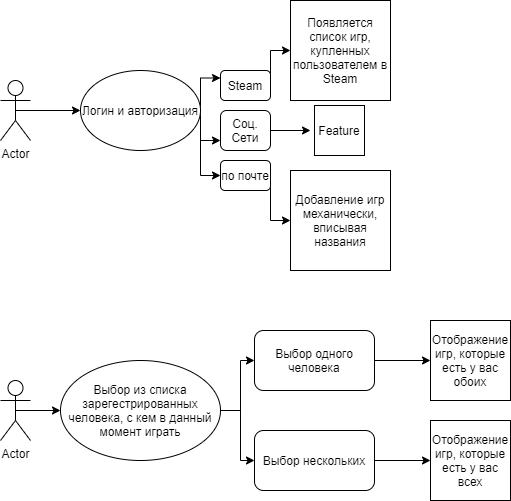

The diagram above was exported from draw.io. Its source (the exported page's mxGraphModel, read from the mxfile embedded in the PNG):
<mxGraphModel dx="1381" dy="764" grid="1" gridSize="10" guides="1" tooltips="1" connect="1" arrows="1" fold="1" page="1" pageScale="1" pageWidth="827" pageHeight="1169" math="0" shadow="0">
  <root>
    <mxCell id="0" />
    <mxCell id="1" parent="0" />
    <mxCell id="tHdG8MyNtbFdnzG3jMu8-11" style="edgeStyle=orthogonalEdgeStyle;rounded=0;orthogonalLoop=1;jettySize=auto;html=1;exitX=0.5;exitY=0.5;exitDx=0;exitDy=0;exitPerimeter=0;entryX=0;entryY=0.5;entryDx=0;entryDy=0;" edge="1" parent="1" source="tHdG8MyNtbFdnzG3jMu8-1" target="tHdG8MyNtbFdnzG3jMu8-2">
      <mxGeometry relative="1" as="geometry" />
    </mxCell>
    <mxCell id="tHdG8MyNtbFdnzG3jMu8-1" value="Actor" style="shape=umlActor;verticalLabelPosition=bottom;verticalAlign=top;html=1;outlineConnect=0;" vertex="1" parent="1">
      <mxGeometry x="100" y="210" width="30" height="60" as="geometry" />
    </mxCell>
    <mxCell id="tHdG8MyNtbFdnzG3jMu8-7" style="edgeStyle=orthogonalEdgeStyle;rounded=0;orthogonalLoop=1;jettySize=auto;html=1;exitX=1;exitY=0.5;exitDx=0;exitDy=0;entryX=0;entryY=0.25;entryDx=0;entryDy=0;" edge="1" parent="1" source="tHdG8MyNtbFdnzG3jMu8-2" target="tHdG8MyNtbFdnzG3jMu8-3">
      <mxGeometry relative="1" as="geometry">
        <Array as="points">
          <mxPoint x="300" y="208" />
        </Array>
      </mxGeometry>
    </mxCell>
    <mxCell id="tHdG8MyNtbFdnzG3jMu8-8" style="edgeStyle=orthogonalEdgeStyle;rounded=0;orthogonalLoop=1;jettySize=auto;html=1;exitX=1;exitY=0.5;exitDx=0;exitDy=0;entryX=0;entryY=0.75;entryDx=0;entryDy=0;" edge="1" parent="1" source="tHdG8MyNtbFdnzG3jMu8-2" target="tHdG8MyNtbFdnzG3jMu8-4">
      <mxGeometry relative="1" as="geometry">
        <Array as="points">
          <mxPoint x="300" y="270" />
        </Array>
      </mxGeometry>
    </mxCell>
    <mxCell id="tHdG8MyNtbFdnzG3jMu8-9" style="edgeStyle=orthogonalEdgeStyle;rounded=0;orthogonalLoop=1;jettySize=auto;html=1;exitX=1;exitY=0.5;exitDx=0;exitDy=0;entryX=0;entryY=0.5;entryDx=0;entryDy=0;" edge="1" parent="1" source="tHdG8MyNtbFdnzG3jMu8-2" target="tHdG8MyNtbFdnzG3jMu8-5">
      <mxGeometry relative="1" as="geometry">
        <Array as="points">
          <mxPoint x="300" y="305" />
        </Array>
      </mxGeometry>
    </mxCell>
    <mxCell id="tHdG8MyNtbFdnzG3jMu8-2" value="Логин и авторизация" style="ellipse;whiteSpace=wrap;html=1;" vertex="1" parent="1">
      <mxGeometry x="180" y="200" width="120" height="80" as="geometry" />
    </mxCell>
    <mxCell id="tHdG8MyNtbFdnzG3jMu8-14" style="edgeStyle=orthogonalEdgeStyle;rounded=0;orthogonalLoop=1;jettySize=auto;html=1;exitX=1;exitY=0.5;exitDx=0;exitDy=0;entryX=0;entryY=0.5;entryDx=0;entryDy=0;" edge="1" parent="1" source="tHdG8MyNtbFdnzG3jMu8-3" target="tHdG8MyNtbFdnzG3jMu8-10">
      <mxGeometry relative="1" as="geometry">
        <Array as="points">
          <mxPoint x="370" y="180" />
        </Array>
      </mxGeometry>
    </mxCell>
    <mxCell id="tHdG8MyNtbFdnzG3jMu8-3" value="Steam" style="rounded=1;whiteSpace=wrap;html=1;" vertex="1" parent="1">
      <mxGeometry x="320" y="200" width="50" height="30" as="geometry" />
    </mxCell>
    <mxCell id="tHdG8MyNtbFdnzG3jMu8-15" style="edgeStyle=orthogonalEdgeStyle;rounded=0;orthogonalLoop=1;jettySize=auto;html=1;exitX=1;exitY=0.5;exitDx=0;exitDy=0;" edge="1" parent="1" source="tHdG8MyNtbFdnzG3jMu8-4">
      <mxGeometry relative="1" as="geometry">
        <mxPoint x="410" y="260" as="targetPoint" />
      </mxGeometry>
    </mxCell>
    <mxCell id="tHdG8MyNtbFdnzG3jMu8-4" value="Соц. Сети&lt;br&gt;" style="rounded=1;whiteSpace=wrap;html=1;" vertex="1" parent="1">
      <mxGeometry x="320" y="240" width="50" height="40" as="geometry" />
    </mxCell>
    <mxCell id="tHdG8MyNtbFdnzG3jMu8-16" style="edgeStyle=orthogonalEdgeStyle;rounded=0;orthogonalLoop=1;jettySize=auto;html=1;exitX=1;exitY=0.5;exitDx=0;exitDy=0;entryX=0;entryY=0.5;entryDx=0;entryDy=0;" edge="1" parent="1" source="tHdG8MyNtbFdnzG3jMu8-5" target="tHdG8MyNtbFdnzG3jMu8-13">
      <mxGeometry relative="1" as="geometry">
        <Array as="points">
          <mxPoint x="370" y="350" />
        </Array>
      </mxGeometry>
    </mxCell>
    <mxCell id="tHdG8MyNtbFdnzG3jMu8-5" value="по почте" style="rounded=1;whiteSpace=wrap;html=1;" vertex="1" parent="1">
      <mxGeometry x="320" y="290" width="50" height="30" as="geometry" />
    </mxCell>
    <mxCell id="tHdG8MyNtbFdnzG3jMu8-10" value="Появляется список игр, купленных пользователем в Steam" style="whiteSpace=wrap;html=1;aspect=fixed;" vertex="1" parent="1">
      <mxGeometry x="390" y="130" width="100" height="100" as="geometry" />
    </mxCell>
    <mxCell id="tHdG8MyNtbFdnzG3jMu8-12" value="Feature" style="whiteSpace=wrap;html=1;aspect=fixed;" vertex="1" parent="1">
      <mxGeometry x="414" y="235" width="50" height="50" as="geometry" />
    </mxCell>
    <mxCell id="tHdG8MyNtbFdnzG3jMu8-13" value="Добавление игр механически, вписывая названия" style="whiteSpace=wrap;html=1;aspect=fixed;" vertex="1" parent="1">
      <mxGeometry x="390" y="300" width="100" height="100" as="geometry" />
    </mxCell>
    <mxCell id="tHdG8MyNtbFdnzG3jMu8-27" style="edgeStyle=orthogonalEdgeStyle;rounded=0;orthogonalLoop=1;jettySize=auto;html=1;exitX=0.5;exitY=0.5;exitDx=0;exitDy=0;exitPerimeter=0;entryX=0;entryY=0.5;entryDx=0;entryDy=0;" edge="1" parent="1" source="tHdG8MyNtbFdnzG3jMu8-17" target="tHdG8MyNtbFdnzG3jMu8-18">
      <mxGeometry relative="1" as="geometry" />
    </mxCell>
    <mxCell id="tHdG8MyNtbFdnzG3jMu8-17" value="Actor" style="shape=umlActor;verticalLabelPosition=bottom;verticalAlign=top;html=1;outlineConnect=0;" vertex="1" parent="1">
      <mxGeometry x="100" y="510" width="30" height="60" as="geometry" />
    </mxCell>
    <mxCell id="tHdG8MyNtbFdnzG3jMu8-21" style="edgeStyle=orthogonalEdgeStyle;rounded=0;orthogonalLoop=1;jettySize=auto;html=1;exitX=1;exitY=0.5;exitDx=0;exitDy=0;entryX=0;entryY=0.5;entryDx=0;entryDy=0;" edge="1" parent="1" source="tHdG8MyNtbFdnzG3jMu8-18" target="tHdG8MyNtbFdnzG3jMu8-19">
      <mxGeometry relative="1" as="geometry" />
    </mxCell>
    <mxCell id="tHdG8MyNtbFdnzG3jMu8-22" style="edgeStyle=orthogonalEdgeStyle;rounded=0;orthogonalLoop=1;jettySize=auto;html=1;exitX=1;exitY=0.5;exitDx=0;exitDy=0;entryX=0;entryY=0.5;entryDx=0;entryDy=0;" edge="1" parent="1" source="tHdG8MyNtbFdnzG3jMu8-18" target="tHdG8MyNtbFdnzG3jMu8-20">
      <mxGeometry relative="1" as="geometry" />
    </mxCell>
    <mxCell id="tHdG8MyNtbFdnzG3jMu8-18" value="Выбор из списка зарегестрированных человека, с кем в данный момент играть" style="ellipse;whiteSpace=wrap;html=1;" vertex="1" parent="1">
      <mxGeometry x="160" y="490" width="160" height="100" as="geometry" />
    </mxCell>
    <mxCell id="tHdG8MyNtbFdnzG3jMu8-25" style="edgeStyle=orthogonalEdgeStyle;rounded=0;orthogonalLoop=1;jettySize=auto;html=1;exitX=1;exitY=0.5;exitDx=0;exitDy=0;entryX=0;entryY=0.5;entryDx=0;entryDy=0;" edge="1" parent="1" source="tHdG8MyNtbFdnzG3jMu8-19" target="tHdG8MyNtbFdnzG3jMu8-23">
      <mxGeometry relative="1" as="geometry" />
    </mxCell>
    <mxCell id="tHdG8MyNtbFdnzG3jMu8-19" value="Выбор одного человека" style="rounded=1;whiteSpace=wrap;html=1;" vertex="1" parent="1">
      <mxGeometry x="354" y="460" width="120" height="60" as="geometry" />
    </mxCell>
    <mxCell id="tHdG8MyNtbFdnzG3jMu8-26" style="edgeStyle=orthogonalEdgeStyle;rounded=0;orthogonalLoop=1;jettySize=auto;html=1;exitX=1;exitY=0.5;exitDx=0;exitDy=0;entryX=0;entryY=0.5;entryDx=0;entryDy=0;" edge="1" parent="1" source="tHdG8MyNtbFdnzG3jMu8-20" target="tHdG8MyNtbFdnzG3jMu8-24">
      <mxGeometry relative="1" as="geometry" />
    </mxCell>
    <mxCell id="tHdG8MyNtbFdnzG3jMu8-20" value="Выбор нескольких" style="rounded=1;whiteSpace=wrap;html=1;" vertex="1" parent="1">
      <mxGeometry x="354" y="560" width="120" height="60" as="geometry" />
    </mxCell>
    <mxCell id="tHdG8MyNtbFdnzG3jMu8-23" value="Отображение игр, которые есть у вас обоих" style="whiteSpace=wrap;html=1;aspect=fixed;" vertex="1" parent="1">
      <mxGeometry x="530" y="450" width="80" height="80" as="geometry" />
    </mxCell>
    <mxCell id="tHdG8MyNtbFdnzG3jMu8-24" value="Отображение игр, которые есть у вас всех" style="whiteSpace=wrap;html=1;aspect=fixed;" vertex="1" parent="1">
      <mxGeometry x="530" y="550" width="80" height="80" as="geometry" />
    </mxCell>
  </root>
</mxGraphModel>